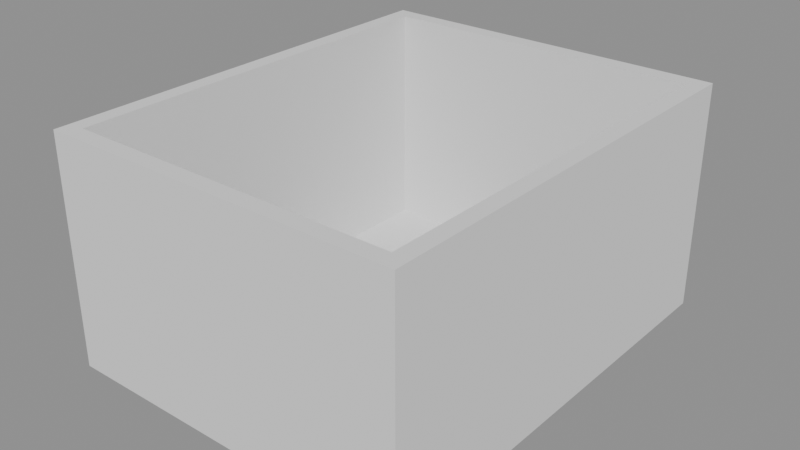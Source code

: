 # Source: p0148.blend  (saved by Blender 4.5.90; exported with 4.5.12 LTS)
import bpy
from mathutils import Matrix  # noqa: F401  (used for matrix-valued properties, if any)

bpy.ops.wm.read_factory_settings(use_empty=True)
scene = bpy.context.scene
scene.name = 'Scene'

# ---- collections
col_asset_p0148 = bpy.data.collections.new('Asset_p0148'); scene.collection.children.link(col_asset_p0148)

# ---- meshes
me_cube_002 = bpy.data.meshes.new('Cube.002')
me_cube_002.from_pydata([(-0.1, -2.5, -1.4), (-0.1, -2.5, 1.4), (-0.1, 2.5, -1.4), (-0.1, 2.5, 1.4), (0.1, -2.5, -1.4), (0.1, -2.5, 1.4), (0.1, 2.5, -1.4), (0.1, 2.5, 1.4)], [], [(0, 1, 3, 2), (2, 3, 7, 6), (6, 7, 5, 4), (4, 5, 1, 0), (2, 6, 4, 0), (7, 3, 1, 5)])
_uv = me_cube_002.uv_layers.new(name='UVMap')
_uv.uv.foreach_set('vector', [0.375, 0.0, 0.625, 0.0, 0.625, 0.25, 0.375, 0.25, 0.375, 0.25, 0.625, 0.25, 0.625, 0.5, 0.375, 0.5, 0.375, 0.5, 0.625, 0.5, 0.625, 0.75, 0.375, 0.75, 0.375, 0.75, 0.625, 0.75, 0.625, 1.0, 0.375, 1.0, 0.125, 0.5, 0.375, 0.5, 0.375, 0.75, 0.125, 0.75, 0.625, 0.5, 0.875, 0.5, 0.875, 0.75, 0.625, 0.75])
me_cube_002.update()
me_cube = bpy.data.meshes.new('Cube')
me_cube.from_pydata([(-2.2, -0.1, -1.4), (-2.2, -0.1, 1.4), (-2.2, 0.1, -1.4), (-2.2, 0.1, 1.4), (2.2, -0.1, -1.4), (2.2, -0.1, 1.4), (2.2, 0.1, -1.4), (2.2, 0.1, 1.4)], [], [(0, 1, 3, 2), (2, 3, 7, 6), (6, 7, 5, 4), (4, 5, 1, 0), (2, 6, 4, 0), (7, 3, 1, 5)])
_uv = me_cube.uv_layers.new(name='UVMap')
_uv.uv.foreach_set('vector', [0.375, 0.0, 0.625, 0.0, 0.625, 0.25, 0.375, 0.25, 0.375, 0.25, 0.625, 0.25, 0.625, 0.5, 0.375, 0.5, 0.375, 0.5, 0.625, 0.5, 0.625, 0.75, 0.375, 0.75, 0.375, 0.75, 0.625, 0.75, 0.625, 1.0, 0.375, 1.0, 0.125, 0.5, 0.375, 0.5, 0.375, 0.75, 0.125, 0.75, 0.625, 0.5, 0.875, 0.5, 0.875, 0.75, 0.625, 0.75])
me_cube.update()
me_cube_003 = bpy.data.meshes.new('Cube.003')
me_cube_003.from_pydata([(-0.1, -2.5, -1.4), (-0.1, -2.5, 1.4), (-0.1, 2.5, -1.4), (-0.1, 2.5, 1.4), (0.1, -2.5, -1.4), (0.1, -2.5, 1.4), (0.1, 2.5, -1.4), (0.1, 2.5, 1.4)], [], [(0, 1, 3, 2), (2, 3, 7, 6), (6, 7, 5, 4), (4, 5, 1, 0), (2, 6, 4, 0), (7, 3, 1, 5)])
_uv = me_cube_003.uv_layers.new(name='UVMap')
_uv.uv.foreach_set('vector', [0.375, 0.0, 0.625, 0.0, 0.625, 0.25, 0.375, 0.25, 0.375, 0.25, 0.625, 0.25, 0.625, 0.5, 0.375, 0.5, 0.375, 0.5, 0.625, 0.5, 0.625, 0.75, 0.375, 0.75, 0.375, 0.75, 0.625, 0.75, 0.625, 1.0, 0.375, 1.0, 0.125, 0.5, 0.375, 0.5, 0.375, 0.75, 0.125, 0.75, 0.625, 0.5, 0.875, 0.5, 0.875, 0.75, 0.625, 0.75])
me_cube_003.update()
me_cube_001 = bpy.data.meshes.new('Cube.001')
me_cube_001.from_pydata([(-2.2, -0.1, -1.4), (-2.2, -0.1, 1.4), (-2.2, 0.1, -1.4), (-2.2, 0.1, 1.4), (2.2, -0.1, -1.4), (2.2, -0.1, 1.4), (2.2, 0.1, -1.4), (2.2, 0.1, 1.4)], [], [(0, 1, 3, 2), (2, 3, 7, 6), (6, 7, 5, 4), (4, 5, 1, 0), (2, 6, 4, 0), (7, 3, 1, 5)])
_uv = me_cube_001.uv_layers.new(name='UVMap')
_uv.uv.foreach_set('vector', [0.375, 0.0, 0.625, 0.0, 0.625, 0.25, 0.375, 0.25, 0.375, 0.25, 0.625, 0.25, 0.625, 0.5, 0.375, 0.5, 0.375, 0.5, 0.625, 0.5, 0.625, 0.75, 0.375, 0.75, 0.375, 0.75, 0.625, 0.75, 0.625, 1.0, 0.375, 1.0, 0.125, 0.5, 0.375, 0.5, 0.375, 0.75, 0.125, 0.75, 0.625, 0.5, 0.875, 0.5, 0.875, 0.75, 0.625, 0.75])
me_cube_001.update()
me_plane = bpy.data.meshes.new('Plane')
me_plane.from_pydata([(-0.5, -0.5, 0.0), (0.5, -0.5, 0.0), (-0.5, 0.5, 0.0), (0.5, 0.5, 0.0)], [], [(0, 1, 3, 2)])
_uv = me_plane.uv_layers.new(name='UVMap')
_uv.uv.foreach_set('vector', [0.0, 0.0, 1.0, 0.0, 1.0, 1.0, 0.0, 1.0])
me_plane.update()

# ---- objects
ob_muroeste = bpy.data.objects.new('MuroEste', me_cube_002)
ob_muronorte = bpy.data.objects.new('MuroNorte', me_cube)
ob_murooeste = bpy.data.objects.new('MuroOeste', me_cube_003)
ob_murosur = bpy.data.objects.new('MuroSur', me_cube_001)
ob_plane = bpy.data.objects.new('Plane', me_plane)

# ---- transforms, parenting, visibility, modifiers, constraints
ob_muroeste.location = (4.1, 2.5, 1.4)
ob_muronorte.location = (2.0, 5.1, 1.4)
ob_murooeste.location = (-0.1, 2.5, 1.4)
ob_murosur.location = (2.0, -0.1, 1.4)
ob_plane.location = (2.0, 2.5, 0.0)
ob_plane.scale = (4.0, 5.0, 1.0)

# ---- collection membership
col_asset_p0148.objects.link(ob_muroeste)
col_asset_p0148.objects.link(ob_muronorte)
col_asset_p0148.objects.link(ob_murooeste)
col_asset_p0148.objects.link(ob_murosur)
col_asset_p0148.objects.link(ob_plane)

# ---- scene / render settings (as saved in the file)
scene.frame_start = 1; scene.frame_end = 250; scene.frame_set(1)
scene.render.engine = 'BLENDER_EEVEE_NEXT'
bpy.context.view_layer.update()

# ---- added for rendering (the .blend has no active camera and no usable light): camera, sun + grey world if the file has none
cam_auto = bpy.data.cameras.new('AutoCamera')
cam_auto.lens = 50.0
cam_auto.sensor_width = 36.0
cam_auto.clip_end = 1000.0
ob_auto_camera = bpy.data.objects.new('AutoCamera', cam_auto)
scene.collection.objects.link(ob_auto_camera)
ob_auto_camera.location = (8.94597, -5.83516, 6.95677)
ob_auto_camera.rotation_euler = (1.09748, -7.21219e-08, 0.694738)
scene.camera = ob_auto_camera
light_auto_sun = bpy.data.lights.new('AutoSun', 'SUN')
light_auto_sun.energy = 3.0
light_auto_sun.angle = 0.0523599
ob_auto_sun = bpy.data.objects.new('AutoSun', light_auto_sun)
scene.collection.objects.link(ob_auto_sun)
ob_auto_sun.rotation_euler = (0.872665, 0.174533, 0.523599)
if scene.world is None:
    world_auto = bpy.data.worlds.new('AutoWorld')
    world_auto.color = (0.3, 0.3, 0.3)
    scene.world = world_auto
bpy.context.view_layer.update()
